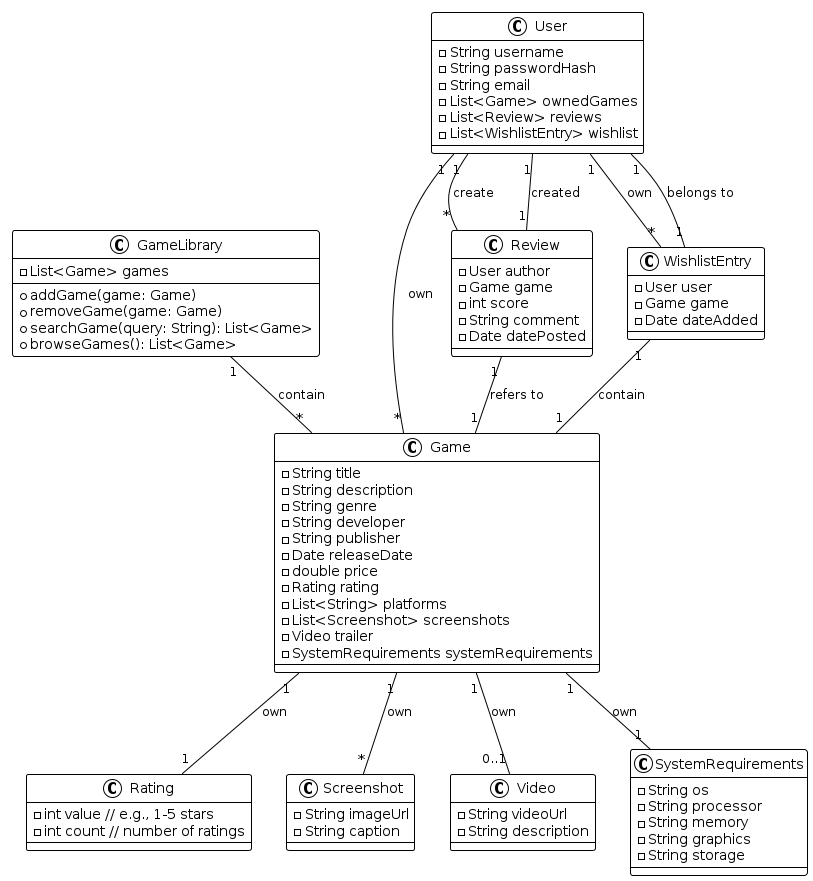

The diagram above was rendered by PlantUML. Its source (embedded in the PNG):
@startuml
!theme plain

class GameLibrary {
    - List<Game> games
    + addGame(game: Game)
    + removeGame(game: Game)
    + searchGame(query: String): List<Game>
    + browseGames(): List<Game>
}

class Game {
    - String title
    - String description
    - String genre
    - String developer
    - String publisher
    - Date releaseDate
    - double price
    - Rating rating
    - List<String> platforms
    - List<Screenshot> screenshots
    - Video trailer
    - SystemRequirements systemRequirements
}

class User {
    - String username
    - String passwordHash
    - String email
    - List<Game> ownedGames
    - List<Review> reviews
    - List<WishlistEntry> wishlist
}

class Review {
    - User author
    - Game game
    - int score
    - String comment
    - Date datePosted
}

class Rating {
    - int value // e.g., 1-5 stars
    - int count // number of ratings
}

class Screenshot {
    - String imageUrl
    - String caption
}

class Video {
    - String videoUrl
    - String description
}

class SystemRequirements {
    - String os
    - String processor
    - String memory
    - String graphics
    - String storage
}

class WishlistEntry {
    - User user
    - Game game
    - Date dateAdded
}

GameLibrary "1" -- "*" Game : contain
Game "1" -- "1" Rating : own
Game "1" -- "*" Screenshot : own
Game "1" -- "0..1" Video : own
Game "1" -- "1" SystemRequirements : own

User "1" -- "*" Game : own
User "1" -- "*" Review : create
User "1" -- "*" WishlistEntry : own

Review "1" -- "1" User : created
Review "1" -- "1" Game : refers to

WishlistEntry "1" -- "1" User : belongs to
WishlistEntry "1" -- "1" Game : contain
@enduml